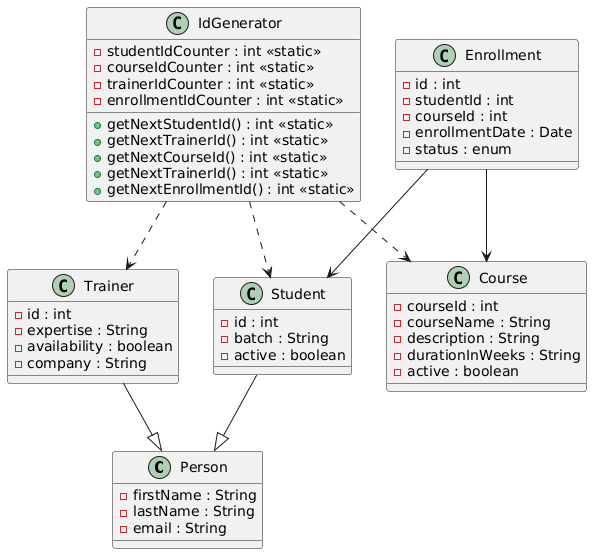

The diagram above was rendered by PlantUML. Its source (embedded in the PNG):
@startuml
class Person {
  -firstName : String
  -lastName : String
  -email : String
}

class Student {
  -id : int
  -batch : String
  -active : boolean
}
Student --|> Person

class Trainer {
  -id : int
  -expertise : String
  -availability : boolean
  -company : String
}
Trainer --|> Person

class Course {
  -courseId : int
  -courseName : String
  -description : String
  -durationInWeeks : String
  -active : boolean
}

class Enrollment {
  -id : int
  -studentId : int
  -courseId : int
  -enrollmentDate : Date
  -status : enum
}

class IdGenerator {
  -studentIdCounter : int <<static>>
  -courseIdCounter : int <<static>>
  -trainerIdCounter : int <<static>>
  -enrollmentIdCounter : int <<static>>
  +getNextStudentId() : int <<static>>
  +getNextTrainerId() : int <<static>>
  +getNextCourseId() : int <<static>>
  +getNextTrainerId() : int <<static>>
  +getNextEnrollmentId() : int <<static>>
}

Enrollment --> Student
Enrollment --> Course
IdGenerator ..> Student
IdGenerator ..> Course
IdGenerator ..> Trainer
@enduml